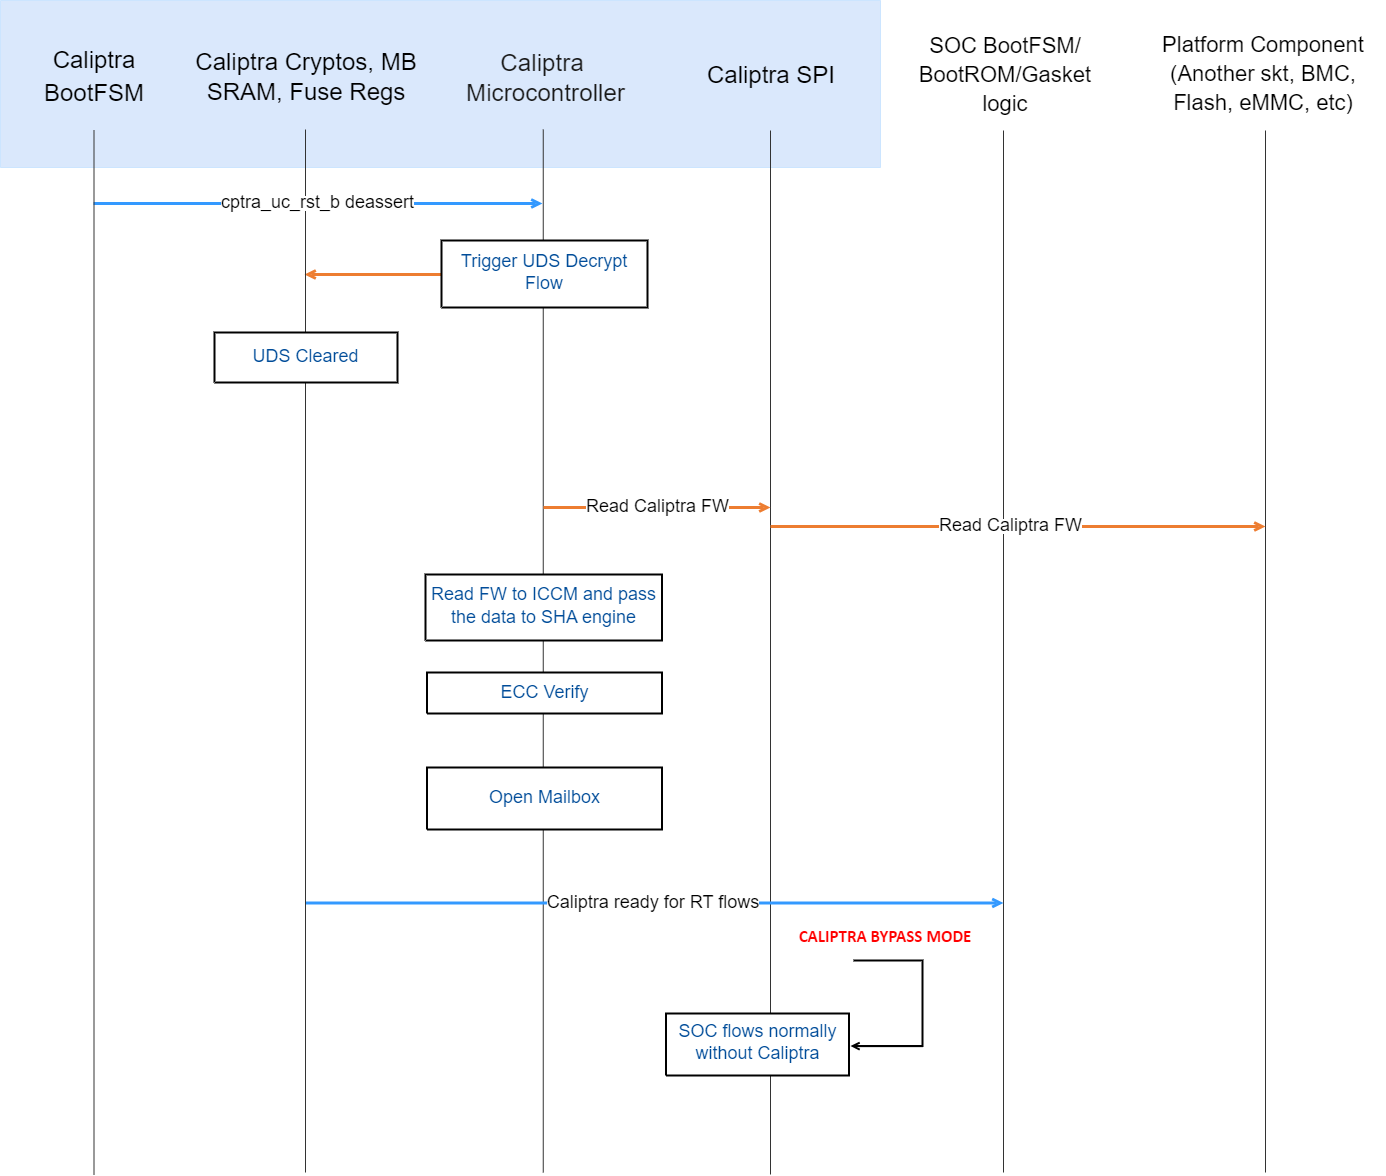

The diagram above was exported from draw.io. Its source (the exported page's mxGraphModel, read from the mxfile embedded in the PNG):
<mxGraphModel dx="4588" dy="1450" grid="1" gridSize="10" guides="1" tooltips="1" connect="1" arrows="1" fold="1" page="1" pageScale="1" pageWidth="1920" pageHeight="1200" math="0" shadow="0">
  <root>
    <mxCell id="0" />
    <mxCell id="1" parent="0" />
    <mxCell id="2" value="" style="group" connectable="0" vertex="1" parent="1">
      <mxGeometry x="-1840" y="2160" width="1385" height="1174" as="geometry" />
    </mxCell>
    <UserObject label="" tags="Background" id="3">
      <mxCell style="vsdxID=1044;fillColor=#DAE8FC;gradientColor=none;shape=stencil(nZBLDoAgDERP0z3SIyjew0SURgSD+Lu9kMZoXLhwN9O+tukAlrNpJg1SzDH4QW/URgNYgZTkjA4UkwJUgGXng+6DX1zLfmoymdXo17xh5zmRJ6Q42BWCfc2oJfdAr+Yv+AP9Cb7OJ3H/2JG1HNGz/84klThPVCc=);strokeColor=#CCE5FF;points=[];labelBackgroundColor=none;rounded=1;html=1;whiteSpace=wrap;" vertex="1" parent="2">
        <mxGeometry width="880" height="167" as="geometry" />
      </mxCell>
    </UserObject>
    <UserObject label="" tags="Background" id="4">
      <mxCell style="vsdxID=7;edgeStyle=none;startArrow=none;endArrow=none;startSize=5;endSize=5;strokeWidth=1;strokeColor=#333333;spacingTop=0;spacingBottom=0;spacingLeft=0;spacingRight=0;verticalAlign=middle;html=1;labelBackgroundColor=#ffffff;rounded=0;" edge="1" parent="2">
        <mxGeometry relative="1" as="geometry">
          <mxPoint y="688" as="offset" />
          <Array as="points" />
          <mxPoint x="542.75" y="129" as="sourcePoint" />
          <mxPoint x="542.75" y="1172" as="targetPoint" />
        </mxGeometry>
      </mxCell>
    </UserObject>
    <UserObject label="" tags="Background" id="5">
      <mxCell style="vsdxID=7;edgeStyle=none;startArrow=none;endArrow=none;startSize=5;endSize=5;strokeWidth=1;strokeColor=#333333;spacingTop=0;spacingBottom=0;spacingLeft=0;spacingRight=0;verticalAlign=middle;html=1;labelBackgroundColor=#ffffff;rounded=0;" edge="1" parent="2">
        <mxGeometry relative="1" as="geometry">
          <mxPoint y="688" as="offset" />
          <Array as="points" />
          <mxPoint x="770" y="130" as="sourcePoint" />
          <mxPoint x="770" y="1174" as="targetPoint" />
        </mxGeometry>
      </mxCell>
    </UserObject>
    <UserObject label="" tags="Background" id="6">
      <mxCell style="vsdxID=7;edgeStyle=none;startArrow=none;endArrow=none;startSize=5;endSize=5;strokeWidth=1;strokeColor=#333333;spacingTop=0;spacingBottom=0;spacingLeft=0;spacingRight=0;verticalAlign=middle;html=1;labelBackgroundColor=#ffffff;rounded=0;" edge="1" parent="2">
        <mxGeometry relative="1" as="geometry">
          <mxPoint y="688" as="offset" />
          <Array as="points" />
          <mxPoint x="1003" y="130" as="sourcePoint" />
          <mxPoint x="1003" y="1172" as="targetPoint" />
        </mxGeometry>
      </mxCell>
    </UserObject>
    <UserObject label="" tags="Background" id="7">
      <mxCell style="vsdxID=7;edgeStyle=none;startArrow=none;endArrow=none;startSize=5;endSize=5;strokeWidth=1;strokeColor=#333333;spacingTop=0;spacingBottom=0;spacingLeft=0;spacingRight=0;verticalAlign=middle;html=1;labelBackgroundColor=#ffffff;rounded=0;" edge="1" parent="2">
        <mxGeometry relative="1" as="geometry">
          <mxPoint y="688" as="offset" />
          <Array as="points" />
          <mxPoint x="1265" y="130" as="sourcePoint" />
          <mxPoint x="1265" y="1172" as="targetPoint" />
        </mxGeometry>
      </mxCell>
    </UserObject>
    <UserObject label="&lt;div style=&quot;line-height: 270%;&quot;&gt;&lt;div style=&quot;border-color: var(--border-color); font-size: 1px; line-height: 270%;&quot;&gt;&lt;font style=&quot;border-color: var(--border-color); font-size: 24.25px; color: rgb(26, 26, 26); direction: ltr; letter-spacing: 0px; line-height: 29.1px; opacity: 1;&quot;&gt;Caliptra&amp;nbsp;&lt;/font&gt;&lt;font style=&quot;border-color: var(--border-color); font-size: 11.64px; color: rgb(26, 26, 26); direction: ltr; letter-spacing: 0px; line-height: 13.968px; opacity: 1;&quot;&gt;&lt;br style=&quot;border-color: var(--border-color);&quot;&gt;&lt;/font&gt;&lt;/div&gt;&lt;div style=&quot;border-color: var(--border-color); font-size: 1px; line-height: 270%;&quot;&gt;&lt;font style=&quot;border-color: var(--border-color); font-size: 24.25px; color: rgb(26, 26, 26); direction: ltr; letter-spacing: 0px; line-height: 29.1px; opacity: 1;&quot;&gt;Microcontroller&lt;/font&gt;&lt;/div&gt;&lt;/div&gt;" tags="Background" id="8">
      <mxCell style="verticalAlign=middle;align=center;overflow=width;vsdxID=1048;fillColor=none;gradientColor=none;shape=stencil(nZBLDoAgDERP0z3SIyjew0SURgSD+Lu9kMZoXLhwN9O+tukAlrNpJg1SzDH4QW/URgNYgZTkjA4UkwJUgGXng+6DX1zLfmoymdXo17xh5zmRJ6Q42BWCfc2oJfdAr+Yv+AP9Cb7OJ3H/2JG1HNGz/84klThPVCc=);strokeColor=none;points=[];labelBackgroundColor=none;rounded=1;html=1;whiteSpace=wrap;arcSize=50;rotation=0;opacity=90;" vertex="1" parent="2">
        <mxGeometry x="449.5" y="24" width="190.5" height="106.5" as="geometry" />
      </mxCell>
    </UserObject>
    <UserObject label="&lt;div style=&quot;line-height: 145%;&quot;&gt;&lt;font style=&quot;direction: ltr; letter-spacing: 0px; line-height: 120%; opacity: 1;&quot;&gt;&lt;font style=&quot;font-size: 24px;&quot;&gt;Caliptra SPI&lt;/font&gt;&lt;br style=&quot;font-size: 25px;&quot;&gt;&lt;/font&gt;&lt;/div&gt;" tags="Background" id="9">
      <mxCell style="verticalAlign=middle;align=center;overflow=width;vsdxID=1050;fillColor=none;gradientColor=none;shape=stencil(nZBLDoAgDERP0z3SIyjew0SURgSD+Lu9kMZoXLhwN9O+tukAlrNpJg1SzDH4QW/URgNYgZTkjA4UkwJUgGXng+6DX1zLfmoymdXo17xh5zmRJ6Q42BWCfc2oJfdAr+Yv+AP9Cb7OJ3H/2JG1HNGz/84klThPVCc=);strokeColor=none;points=[];labelBackgroundColor=none;rounded=1;html=1;whiteSpace=wrap;fontFamily=Helvetica;fontSize=25;" vertex="1" parent="2">
        <mxGeometry x="695.5" y="49" width="150" height="50" as="geometry" />
      </mxCell>
    </UserObject>
    <UserObject label="&lt;div style=&quot;line-height: 270%;&quot;&gt;&lt;font style=&quot;direction: ltr; letter-spacing: 0px; line-height: 120%; opacity: 1;&quot;&gt;&lt;font style=&quot;font-size: 24px;&quot;&gt;Caliptra BootFSM&lt;/font&gt;&lt;br&gt;&lt;/font&gt;&lt;/div&gt;" tags="Background" id="10">
      <mxCell style="verticalAlign=middle;align=center;overflow=width;vsdxID=1054;fillColor=none;gradientColor=none;shape=stencil(nZBLDoAgDERP0z3SIyjew0SURgSD+Lu9kMZoXLhwN9O+tukAlrNpJg1SzDH4QW/URgNYgZTkjA4UkwJUgGXng+6DX1zLfmoymdXo17xh5zmRJ6Q42BWCfc2oJfdAr+Yv+AP9Cb7OJ3H/2JG1HNGz/84klThPVCc=);strokeColor=none;points=[];labelBackgroundColor=none;rounded=1;html=1;whiteSpace=wrap;" vertex="1" parent="2">
        <mxGeometry x="20" y="20" width="148" height="120" as="geometry" />
      </mxCell>
    </UserObject>
    <UserObject label="&lt;div style=&quot;line-height: 250%;&quot;&gt;&lt;font style=&quot;direction: ltr; letter-spacing: 0px; line-height: 120%; opacity: 1;&quot;&gt;&lt;font style=&quot;font-size: 24px;&quot;&gt;Caliptra Cryptos, MB SRAM, Fuse Regs&lt;/font&gt;&lt;br&gt;&lt;/font&gt;&lt;/div&gt;" tags="Background" id="11">
      <mxCell style="verticalAlign=middle;align=center;overflow=width;vsdxID=1056;fillColor=none;gradientColor=none;shape=stencil(nZBLDoAgDERP0z3SIyjew0SURgSD+Lu9kMZoXLhwN9O+tukAlrNpJg1SzDH4QW/URgNYgZTkjA4UkwJUgGXng+6DX1zLfmoymdXo17xh5zmRJ6Q42BWCfc2oJfdAr+Yv+AP9Cb7OJ3H/2JG1HNGz/84klThPVCc=);strokeColor=none;points=[];labelBackgroundColor=none;rounded=1;html=1;whiteSpace=wrap;arcSize=50;" vertex="1" parent="2">
        <mxGeometry x="184" y="24" width="244" height="112" as="geometry" />
      </mxCell>
    </UserObject>
    <UserObject label="&lt;div style=&quot;font-size: 1px&quot;&gt;&lt;font style=&quot;font-size:16.93px;font-family:Calibri;color:#ff0000;direction:ltr;letter-spacing:0px;line-height:120%;opacity:1&quot;&gt;&lt;b&gt;CALIPTRA BYPASS MODE&lt;br/&gt;&lt;/b&gt;&lt;/font&gt;&lt;/div&gt;" tags="Background" id="12">
      <mxCell style="verticalAlign=middle;align=center;overflow=width;vsdxID=1076;fillColor=none;gradientColor=none;shape=stencil(nZBLDoAgDERP0z3SIyjew0SURgSD+Lu9kMZoXLhwN9O+tukAlrNpJg1SzDH4QW/URgNYgZTkjA4UkwJUgGXng+6DX1zLfmoymdXo17xh5zmRJ6Q42BWCfc2oJfdAr+Yv+AP9Cb7OJ3H/2JG1HNGz/84klThPVCc=);strokeColor=none;points=[];labelBackgroundColor=none;rounded=1;html=1;whiteSpace=wrap;" vertex="1" parent="2">
        <mxGeometry x="770" y="923" width="230" height="28" as="geometry" />
      </mxCell>
    </UserObject>
    <UserObject label="" tags="Background" id="13">
      <mxCell style="vsdxID=1061;edgeStyle=none;startArrow=none;endArrow=open;startSize=5;endSize=5;strokeColor=#ed7d31;spacingTop=0;spacingBottom=0;spacingLeft=0;spacingRight=0;verticalAlign=middle;html=1;labelBackgroundColor=#ffffff;rounded=1;strokeWidth=3;" edge="1" parent="2">
        <mxGeometry relative="1" as="geometry">
          <Array as="points" />
          <mxPoint x="453" y="274" as="sourcePoint" />
          <mxPoint x="304" y="274" as="targetPoint" />
        </mxGeometry>
      </mxCell>
    </UserObject>
    <mxCell id="14" value="&lt;div style=&quot;font-size: 1px&quot;&gt;&lt;/div&gt;" style="text;vsdxID=1061;edgeStyle=none;startArrow=none;endArrow=open;startSize=5;endSize=5;strokeColor=none;spacingTop=0;spacingBottom=0;spacingLeft=0;spacingRight=0;verticalAlign=middle;html=1;labelBackgroundColor=#ffffff;rounded=1;align=center;fillColor=none;gradientColor=none;whiteSpace=wrap;;html=1;;rotation=0.09000000000003183" vertex="1" parent="13">
      <mxGeometry width="149.04" relative="1" as="geometry">
        <mxPoint x="74.48" as="offset" />
      </mxGeometry>
    </mxCell>
    <UserObject label="&lt;div style=&quot;&quot;&gt;&lt;font style=&quot;direction: ltr; letter-spacing: 0px; line-height: 120%; opacity: 1;&quot;&gt;&lt;font style=&quot;font-size: 18px;&quot;&gt;Read Caliptra FW&lt;/font&gt;&lt;br&gt;&lt;/font&gt;&lt;/div&gt;" tags="Background" id="15">
      <mxCell style="vsdxID=1066;edgeStyle=none;startArrow=none;endArrow=open;startSize=5;endSize=5;strokeColor=#ed7d31;spacingTop=0;spacingBottom=0;spacingLeft=0;spacingRight=0;verticalAlign=middle;html=1;labelBackgroundColor=#ffffff;rounded=1;align=center;strokeWidth=3;" edge="1" parent="2">
        <mxGeometry relative="1" as="geometry">
          <mxPoint as="offset" />
          <Array as="points" />
          <mxPoint x="543" y="507" as="sourcePoint" />
          <mxPoint x="770" y="507" as="targetPoint" />
        </mxGeometry>
      </mxCell>
    </UserObject>
    <UserObject label="" tags="Background" id="16">
      <mxCell style="vsdxID=1074;edgeStyle=none;startArrow=none;endArrow=open;startSize=5;endSize=5;strokeColor=#3399FF;spacingTop=0;spacingBottom=0;spacingLeft=0;spacingRight=0;verticalAlign=middle;html=1;labelBackgroundColor=#ffffff;rounded=1;strokeWidth=3;" edge="1" parent="2">
        <mxGeometry relative="1" as="geometry">
          <Array as="points" />
          <mxPoint x="305" y="902.5" as="sourcePoint" />
          <mxPoint x="1003" y="902.5" as="targetPoint" />
        </mxGeometry>
      </mxCell>
    </UserObject>
    <mxCell id="17" value="&lt;div style=&quot;&quot;&gt;&lt;font style=&quot;direction: ltr; letter-spacing: 0px; line-height: 120%; opacity: 1;&quot;&gt;&lt;font style=&quot;font-size: 18px;&quot;&gt;Caliptra ready for RT flows&lt;/font&gt;&lt;br&gt;&lt;/font&gt;&lt;/div&gt;" style="text;vsdxID=1074;edgeStyle=none;startArrow=none;endArrow=open;startSize=5;endSize=5;strokeColor=none;spacingTop=0;spacingBottom=0;spacingLeft=0;spacingRight=0;verticalAlign=middle;html=1;labelBackgroundColor=#ffffff;rounded=1;align=center;fillColor=none;gradientColor=none;whiteSpace=wrap;;html=1;;rotation=359.99999999999983" vertex="1" parent="16">
      <mxGeometry width="685.8" relative="1" as="geometry">
        <mxPoint x="-343.9" as="offset" />
      </mxGeometry>
    </mxCell>
    <UserObject label="" tags="Background" id="18">
      <mxCell style="vsdxID=1055;edgeStyle=none;startArrow=none;endArrow=none;startSize=5;endSize=5;strokeColor=#333333;spacingTop=0;spacingBottom=0;spacingLeft=0;spacingRight=0;verticalAlign=middle;html=1;labelBackgroundColor=#ffffff;rounded=1;" edge="1" parent="2">
        <mxGeometry relative="1" as="geometry">
          <Array as="points" />
          <mxPoint x="305" y="129" as="sourcePoint" />
          <mxPoint x="305" y="1172" as="targetPoint" />
        </mxGeometry>
      </mxCell>
    </UserObject>
    <UserObject label="&lt;div style=&quot;line-height: 190%;&quot;&gt;&lt;font style=&quot;direction: ltr; letter-spacing: 0px; line-height: 120%; opacity: 1;&quot;&gt;&lt;font color=&quot;#004c99&quot; style=&quot;font-size: 18px;&quot;&gt;Read FW to ICCM and pass the data to SHA engine&lt;/font&gt;&lt;br&gt;&lt;/font&gt;&lt;/div&gt;" tags="Background" id="19">
      <mxCell style="verticalAlign=middle;align=center;overflow=width;vsdxID=1070;fillColor=#ffffff;gradientColor=none;shape=stencil(nZBLDoAgDERP0z3SIyjew0SURgSD+Lu9kMZoXLhwN9O+tukAlrNpJg1SzDH4QW/URgNYgZTkjA4UkwJUgGXng+6DX1zLfmoymdXo17xh5zmRJ6Q42BWCfc2oJfdAr+Yv+AP9Cb7OJ3H/2JG1HNGz/84klThPVCc=);strokeColor=#000000;points=[];labelBackgroundColor=none;rounded=1;html=1;whiteSpace=wrap;strokeWidth=2;" vertex="1" parent="2">
        <mxGeometry x="425" y="574" width="236.5" height="66" as="geometry" />
      </mxCell>
    </UserObject>
    <UserObject label="&lt;div style=&quot;line-height: 180%;&quot;&gt;&lt;font style=&quot;direction: ltr; letter-spacing: 0px; line-height: 120%; opacity: 1;&quot;&gt;&lt;font color=&quot;#004c99&quot; style=&quot;font-size: 18px;&quot;&gt;Trigger UDS Decrypt Flow&lt;/font&gt;&lt;br&gt;&lt;/font&gt;&lt;/div&gt;" tags="Background" id="20">
      <mxCell style="verticalAlign=middle;align=center;overflow=width;vsdxID=1059;fillColor=#ffffff;gradientColor=none;shape=stencil(nZBLDoAgDERP0z3SIyjew0SURgSD+Lu9kMZoXLhwN9O+tukAlrNpJg1SzDH4QW/URgNYgZTkjA4UkwJUgGXng+6DX1zLfmoymdXo17xh5zmRJ6Q42BWCfc2oJfdAr+Yv+AP9Cb7OJ3H/2JG1HNGz/84klThPVCc=);strokeColor=#000000;points=[];labelBackgroundColor=none;rounded=1;html=1;whiteSpace=wrap;strokeWidth=2;arcSize=50;" vertex="1" parent="2">
        <mxGeometry x="441" y="240" width="206" height="67" as="geometry" />
      </mxCell>
    </UserObject>
    <UserObject label="&lt;div style=&quot;line-height: 200%;&quot;&gt;&lt;font style=&quot;direction: ltr; letter-spacing: 0px; line-height: 120%; opacity: 1;&quot;&gt;&lt;font color=&quot;#004c99&quot; style=&quot;font-size: 18px;&quot;&gt;UDS Cleared&lt;/font&gt;&lt;br&gt;&lt;/font&gt;&lt;/div&gt;" tags="Background" id="21">
      <mxCell style="verticalAlign=middle;align=center;overflow=width;vsdxID=1062;fillColor=#ffffff;gradientColor=none;shape=stencil(nZBLDoAgDERP0z3SIyjew0SURgSD+Lu9kMZoXLhwN9O+tukAlrNpJg1SzDH4QW/URgNYgZTkjA4UkwJUgGXng+6DX1zLfmoymdXo17xh5zmRJ6Q42BWCfc2oJfdAr+Yv+AP9Cb7OJ3H/2JG1HNGz/84klThPVCc=);strokeColor=#000000;points=[];labelBackgroundColor=none;rounded=1;html=1;whiteSpace=wrap;strokeWidth=2;" vertex="1" parent="2">
        <mxGeometry x="214" y="332" width="183" height="50" as="geometry" />
      </mxCell>
    </UserObject>
    <UserObject label="&lt;div style=&quot;line-height: 200%;&quot;&gt;&lt;font style=&quot;direction: ltr; letter-spacing: 0px; line-height: 120%; opacity: 1;&quot;&gt;&lt;font color=&quot;#004c99&quot; style=&quot;font-size: 18px;&quot;&gt;ECC Verify&lt;/font&gt;&lt;br&gt;&lt;/font&gt;&lt;/div&gt;" tags="Background" id="22">
      <mxCell style="verticalAlign=middle;align=center;overflow=width;vsdxID=1071;fillColor=#ffffff;gradientColor=none;shape=stencil(nZBLDoAgDERP0z3SIyjew0SURgSD+Lu9kMZoXLhwN9O+tukAlrNpJg1SzDH4QW/URgNYgZTkjA4UkwJUgGXng+6DX1zLfmoymdXo17xh5zmRJ6Q42BWCfc2oJfdAr+Yv+AP9Cb7OJ3H/2JG1HNGz/84klThPVCc=);strokeColor=#000000;points=[];labelBackgroundColor=none;rounded=1;html=1;whiteSpace=wrap;strokeWidth=2;" vertex="1" parent="2">
        <mxGeometry x="426.5" y="672" width="235" height="41" as="geometry" />
      </mxCell>
    </UserObject>
    <UserObject label="&lt;div style=&quot;line-height: 200%;&quot;&gt;&lt;font style=&quot;direction: ltr; letter-spacing: 0px; line-height: 120%; opacity: 1;&quot;&gt;&lt;font color=&quot;#004c99&quot; style=&quot;font-size: 18px;&quot;&gt;Open Mailbox&lt;/font&gt;&lt;br&gt;&lt;/font&gt;&lt;/div&gt;" tags="Background" id="23">
      <mxCell style="verticalAlign=middle;align=center;overflow=width;vsdxID=1071;fillColor=#ffffff;gradientColor=none;shape=stencil(nZBLDoAgDERP0z3SIyjew0SURgSD+Lu9kMZoXLhwN9O+tukAlrNpJg1SzDH4QW/URgNYgZTkjA4UkwJUgGXng+6DX1zLfmoymdXo17xh5zmRJ6Q42BWCfc2oJfdAr+Yv+AP9Cb7OJ3H/2JG1HNGz/84klThPVCc=);strokeColor=#000000;points=[];labelBackgroundColor=none;rounded=1;html=1;whiteSpace=wrap;strokeWidth=2;" vertex="1" parent="2">
        <mxGeometry x="426.5" y="767" width="235" height="62" as="geometry" />
      </mxCell>
    </UserObject>
    <UserObject label="&lt;div style=&quot;line-height: 180%;&quot;&gt;&lt;font style=&quot;direction: ltr; letter-spacing: 0px; line-height: 120%; opacity: 1;&quot;&gt;&lt;font color=&quot;#004c99&quot; style=&quot;font-size: 18px;&quot;&gt;SOC flows normally without Caliptra&lt;/font&gt;&lt;br&gt;&lt;/font&gt;&lt;/div&gt;" tags="Background" id="24">
      <mxCell style="verticalAlign=middle;align=center;overflow=width;vsdxID=1057;shape=stencil(nZBLDoAgDERP0z3SIyjew0SURgSD+Lu9kMZoXLhwN9O+tukAlrNpJg1SzDH4QW/URgNYgZTkjA4UkwJUgGXng+6DX1zLfmoymdXo17xh5zmRJ6Q42BWCfc2oJfdAr+Yv+AP9Cb7OJ3H/2JG1HNGz/84klThPVCc=);points=[];labelBackgroundColor=none;rounded=1;html=1;whiteSpace=wrap;strokeWidth=2;" vertex="1" parent="2">
        <mxGeometry x="665.5" y="1013" width="183" height="62" as="geometry" />
      </mxCell>
    </UserObject>
    <mxCell id="25" value="" style="group;rotation=90;" connectable="0" vertex="1" parent="2">
      <mxGeometry x="850" y="960" width="72" height="85.62" as="geometry" />
    </mxCell>
    <UserObject label="" tags="Background" id="26">
      <mxCell style="vsdxID=1060;fillColor=#ffffff;gradientColor=none;shape=stencil(UzV2Ls5ILEhVNTIoLinKz04tz0wpyVA1dlE1MsrMy0gtyiwBslSNXVWNndPyi1LTi/JL81Ig/IJEkEoQKze/DGRCBUSfAUiHkUElMs8NojAnMw9JoaEB2UphfKyK8SoFMhAOh/gZWQ7dk0AhSAAZuwIA);strokeColor=#000000;strokeWidth=2;points=[];labelBackgroundColor=#ffffff;rounded=0;html=1;whiteSpace=wrap;container=0;direction=east;" vertex="1" parent="25">
        <mxGeometry x="2.9833333333333485" width="69.01666666666665" height="85.6200000000001" as="geometry" />
      </mxCell>
    </UserObject>
    <UserObject label="&lt;div style=&quot;&quot;&gt;&lt;font style=&quot;font-size: 0.97px; font-family: Helvetica; color: rgb(0, 0, 0); direction: ltr; letter-spacing: 0px; line-height: 120%; opacity: 1;&quot;&gt;&lt;br&gt;&lt;/font&gt;&lt;/div&gt;" tags="Background" id="27">
      <mxCell style="vsdxID=30;edgeStyle=none;startArrow=none;endArrow=open;startSize=5;endSize=5;strokeWidth=2;strokeColor=#000000;spacingTop=0;spacingBottom=0;spacingLeft=0;spacingRight=0;verticalAlign=middle;html=1;labelBackgroundColor=#ffffff;rounded=0;align=center;movable=1;resizable=1;rotatable=1;deletable=1;editable=1;locked=0;connectable=1;bendable=0;" edge="1" parent="25">
        <mxGeometry x="-0.0167" y="20" relative="1" as="geometry">
          <mxPoint as="offset" />
          <Array as="points" />
          <mxPoint x="72" y="85.62" as="sourcePoint" />
          <mxPoint y="85.62" as="targetPoint" />
        </mxGeometry>
      </mxCell>
    </UserObject>
    <UserObject label="&lt;div style=&quot;&quot;&gt;&lt;font style=&quot;direction: ltr; letter-spacing: 0px; line-height: 120%; opacity: 1;&quot;&gt;&lt;font style=&quot;font-size: 18px;&quot;&gt;cptra_uc_rst_b deassert&lt;/font&gt;&lt;br&gt;&lt;/font&gt;&lt;/div&gt;" tags="Background" id="28">
      <mxCell style="vsdxID=1060;edgeStyle=none;startArrow=none;endArrow=open;startSize=5;endSize=5;strokeColor=#3399FF;spacingTop=0;spacingBottom=0;spacingLeft=0;spacingRight=0;verticalAlign=middle;html=1;labelBackgroundColor=#ffffff;rounded=1;align=center;strokeWidth=3;" edge="1" parent="2">
        <mxGeometry relative="1" as="geometry">
          <mxPoint x="-1" as="offset" />
          <Array as="points" />
          <mxPoint x="93" y="203" as="sourcePoint" />
          <mxPoint x="542" y="203" as="targetPoint" />
        </mxGeometry>
      </mxCell>
    </UserObject>
    <UserObject label="&lt;div style=&quot;&quot;&gt;&lt;font style=&quot;direction: ltr; letter-spacing: 0px; line-height: 120%; opacity: 1;&quot;&gt;&lt;font style=&quot;font-size: 18px;&quot;&gt;Read Caliptra FW&lt;/font&gt;&lt;br&gt;&lt;/font&gt;&lt;/div&gt;" tags="Background" id="29">
      <mxCell style="vsdxID=1075;edgeStyle=none;startArrow=none;endArrow=open;startSize=5;endSize=5;strokeColor=#ed7d31;spacingTop=0;spacingBottom=0;spacingLeft=0;spacingRight=0;verticalAlign=middle;html=1;labelBackgroundColor=#ffffff;rounded=1;align=center;strokeWidth=3;" edge="1" parent="2">
        <mxGeometry x="-0.0303" relative="1" as="geometry">
          <mxPoint as="offset" />
          <Array as="points" />
          <mxPoint x="770" y="526" as="sourcePoint" />
          <mxPoint x="1265" y="526" as="targetPoint" />
        </mxGeometry>
      </mxCell>
    </UserObject>
    <UserObject label="&lt;div style=&quot;line-height: 240%;&quot;&gt;&lt;font style=&quot;direction: ltr; letter-spacing: 0px; line-height: 120%; opacity: 1;&quot;&gt;&lt;font style=&quot;font-size: 22px;&quot;&gt;SOC BootFSM/ BootROM/Gasket logic&lt;/font&gt;&lt;br&gt;&lt;/font&gt;&lt;/div&gt;" tags="Background" id="30">
      <mxCell style="verticalAlign=middle;align=center;overflow=width;vsdxID=1049;fillColor=none;gradientColor=none;shape=stencil(nZBLDoAgDERP0z3SIyjew0SURgSD+Lu9kMZoXLhwN9O+tukAlrNpJg1SzDH4QW/URgNYgZTkjA4UkwJUgGXng+6DX1zLfmoymdXo17xh5zmRJ6Q42BWCfc2oJfdAr+Yv+AP9Cb7OJ3H/2JG1HNGz/84klThPVCc=);strokeColor=none;points=[];labelBackgroundColor=none;rounded=1;html=1;whiteSpace=wrap;" vertex="1" parent="2">
        <mxGeometry x="900" y="28" width="210" height="100" as="geometry" />
      </mxCell>
    </UserObject>
    <UserObject label="&lt;div style=&quot;line-height: 240%;&quot;&gt;&lt;font style=&quot;direction: ltr; letter-spacing: 0px; line-height: 120%; opacity: 1;&quot;&gt;&lt;font style=&quot;font-size: 22px;&quot;&gt;Platform Component (Another skt, BMC, Flash, eMMC, etc)&lt;/font&gt;&lt;br&gt;&lt;/font&gt;&lt;/div&gt;" tags="Background" id="31">
      <mxCell style="verticalAlign=middle;align=center;overflow=width;vsdxID=1052;fillColor=none;gradientColor=none;shape=stencil(nZBLDoAgDERP0z3SIyjew0SURgSD+Lu9kMZoXLhwN9O+tukAlrNpJg1SzDH4QW/URgNYgZTkjA4UkwJUgGXng+6DX1zLfmoymdXo17xh5zmRJ6Q42BWCfc2oJfdAr+Yv+AP9Cb7OJ3H/2JG1HNGz/84klThPVCc=);strokeColor=none;points=[];labelBackgroundColor=none;rounded=1;html=1;whiteSpace=wrap;" vertex="1" parent="2">
        <mxGeometry x="1141" y="25" width="244" height="103" as="geometry" />
      </mxCell>
    </UserObject>
    <UserObject label="" tags="Background" id="32">
      <mxCell style="vsdxID=7;edgeStyle=none;startArrow=none;endArrow=none;startSize=5;endSize=5;strokeWidth=1;strokeColor=#333333;spacingTop=0;spacingBottom=0;spacingLeft=0;spacingRight=0;verticalAlign=middle;html=1;labelBackgroundColor=#ffffff;rounded=0;" edge="1" parent="2">
        <mxGeometry relative="1" as="geometry">
          <mxPoint y="688" as="offset" />
          <Array as="points" />
          <mxPoint x="93.5" y="130" as="sourcePoint" />
          <mxPoint x="93.5" y="1174" as="targetPoint" />
        </mxGeometry>
      </mxCell>
    </UserObject>
  </root>
</mxGraphModel>